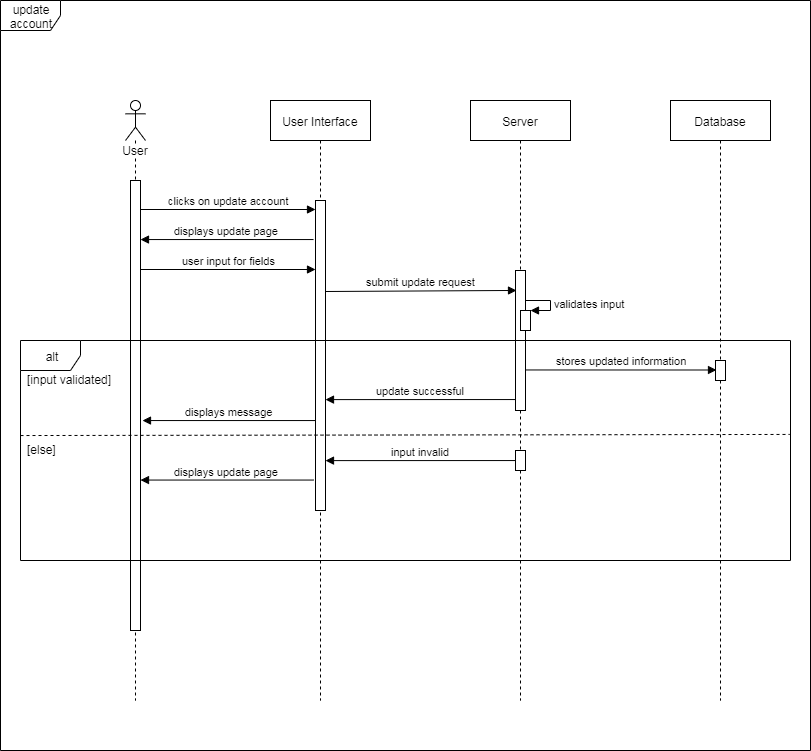

The diagram above was exported from draw.io. Its source (the exported page's mxGraphModel, read from the mxfile embedded in the PNG):
<mxGraphModel dx="1573" dy="713" grid="1" gridSize="10" guides="1" tooltips="1" connect="1" arrows="1" fold="1" page="1" pageScale="1" pageWidth="827" pageHeight="1169" math="0" shadow="0">
  <root>
    <mxCell id="0" />
    <mxCell id="1" parent="0" />
    <mxCell id="aeaTuu6fJMMcvKC9drHl-78" value="User Interface" style="shape=umlLifeline;perimeter=lifelinePerimeter;whiteSpace=wrap;html=1;container=1;collapsible=0;recursiveResize=0;outlineConnect=0;" vertex="1" parent="1">
      <mxGeometry x="278" y="125" width="100" height="600" as="geometry" />
    </mxCell>
    <mxCell id="aeaTuu6fJMMcvKC9drHl-79" value="" style="html=1;points=[];perimeter=orthogonalPerimeter;" vertex="1" parent="aeaTuu6fJMMcvKC9drHl-78">
      <mxGeometry x="45" y="100" width="10" height="310" as="geometry" />
    </mxCell>
    <mxCell id="aeaTuu6fJMMcvKC9drHl-80" value="Server" style="shape=umlLifeline;perimeter=lifelinePerimeter;whiteSpace=wrap;html=1;container=1;collapsible=0;recursiveResize=0;outlineConnect=0;" vertex="1" parent="1">
      <mxGeometry x="478" y="125" width="100" height="600" as="geometry" />
    </mxCell>
    <mxCell id="aeaTuu6fJMMcvKC9drHl-81" value="" style="html=1;points=[];perimeter=orthogonalPerimeter;" vertex="1" parent="aeaTuu6fJMMcvKC9drHl-80">
      <mxGeometry x="45" y="170" width="10" height="140" as="geometry" />
    </mxCell>
    <mxCell id="aeaTuu6fJMMcvKC9drHl-82" value="" style="html=1;points=[];perimeter=orthogonalPerimeter;" vertex="1" parent="aeaTuu6fJMMcvKC9drHl-80">
      <mxGeometry x="45" y="350" width="10" height="20" as="geometry" />
    </mxCell>
    <mxCell id="aeaTuu6fJMMcvKC9drHl-83" value="Database" style="shape=umlLifeline;perimeter=lifelinePerimeter;whiteSpace=wrap;html=1;container=1;collapsible=0;recursiveResize=0;outlineConnect=0;" vertex="1" parent="1">
      <mxGeometry x="678" y="125" width="100" height="600" as="geometry" />
    </mxCell>
    <mxCell id="aeaTuu6fJMMcvKC9drHl-84" value="" style="html=1;points=[];perimeter=orthogonalPerimeter;" vertex="1" parent="aeaTuu6fJMMcvKC9drHl-83">
      <mxGeometry x="45" y="260" width="10" height="20" as="geometry" />
    </mxCell>
    <mxCell id="aeaTuu6fJMMcvKC9drHl-85" value="clicks on update account" style="html=1;verticalAlign=bottom;endArrow=block;" edge="1" parent="1">
      <mxGeometry width="80" relative="1" as="geometry">
        <mxPoint x="148" y="234" as="sourcePoint" />
        <mxPoint x="323" y="234" as="targetPoint" />
      </mxGeometry>
    </mxCell>
    <mxCell id="aeaTuu6fJMMcvKC9drHl-86" value="user input for fields" style="html=1;verticalAlign=bottom;endArrow=block;" edge="1" parent="1">
      <mxGeometry width="80" relative="1" as="geometry">
        <mxPoint x="148" y="294" as="sourcePoint" />
        <mxPoint x="323" y="294" as="targetPoint" />
      </mxGeometry>
    </mxCell>
    <mxCell id="aeaTuu6fJMMcvKC9drHl-87" value="displays update page" style="html=1;verticalAlign=bottom;endArrow=block;exitX=-0.2;exitY=0.345;exitDx=0;exitDy=0;exitPerimeter=0;" edge="1" parent="1">
      <mxGeometry width="80" relative="1" as="geometry">
        <mxPoint x="321" y="264.04999999999995" as="sourcePoint" />
        <mxPoint x="148" y="264.04999999999995" as="targetPoint" />
      </mxGeometry>
    </mxCell>
    <mxCell id="aeaTuu6fJMMcvKC9drHl-88" value="submit update request" style="html=1;verticalAlign=bottom;endArrow=block;entryX=0.1;entryY=0.158;entryDx=0;entryDy=0;entryPerimeter=0;" edge="1" parent="1">
      <mxGeometry width="80" relative="1" as="geometry">
        <mxPoint x="333" y="316" as="sourcePoint" />
        <mxPoint x="524" y="314.96000000000004" as="targetPoint" />
      </mxGeometry>
    </mxCell>
    <mxCell id="aeaTuu6fJMMcvKC9drHl-89" value="" style="group" vertex="1" connectable="0" parent="1">
      <mxGeometry x="528" y="325" width="30" height="30" as="geometry" />
    </mxCell>
    <mxCell id="aeaTuu6fJMMcvKC9drHl-90" value="" style="html=1;points=[];perimeter=orthogonalPerimeter;" vertex="1" parent="aeaTuu6fJMMcvKC9drHl-89">
      <mxGeometry y="10" width="10" height="20" as="geometry" />
    </mxCell>
    <mxCell id="aeaTuu6fJMMcvKC9drHl-91" value="validates input" style="edgeStyle=orthogonalEdgeStyle;html=1;align=left;spacingLeft=2;endArrow=block;rounded=0;entryX=1;entryY=0;" edge="1" parent="aeaTuu6fJMMcvKC9drHl-89" target="aeaTuu6fJMMcvKC9drHl-90">
      <mxGeometry relative="1" as="geometry">
        <mxPoint x="5" as="sourcePoint" />
        <Array as="points">
          <mxPoint x="30" />
        </Array>
      </mxGeometry>
    </mxCell>
    <mxCell id="aeaTuu6fJMMcvKC9drHl-92" value="stores updated information" style="html=1;verticalAlign=bottom;endArrow=block;exitX=1;exitY=0.883;exitDx=0;exitDy=0;exitPerimeter=0;entryX=0.1;entryY=0.575;entryDx=0;entryDy=0;entryPerimeter=0;" edge="1" parent="1">
      <mxGeometry width="80" relative="1" as="geometry">
        <mxPoint x="533" y="394.46000000000004" as="sourcePoint" />
        <mxPoint x="724" y="394.5" as="targetPoint" />
      </mxGeometry>
    </mxCell>
    <mxCell id="aeaTuu6fJMMcvKC9drHl-93" value="User" style="shape=umlLifeline;participant=umlActor;perimeter=lifelinePerimeter;whiteSpace=wrap;html=1;container=1;collapsible=0;recursiveResize=0;verticalAlign=top;spacingTop=36;labelBackgroundColor=#ffffff;outlineConnect=0;" vertex="1" parent="1">
      <mxGeometry x="133" y="125" width="20" height="600" as="geometry" />
    </mxCell>
    <mxCell id="aeaTuu6fJMMcvKC9drHl-94" value="" style="html=1;points=[];perimeter=orthogonalPerimeter;" vertex="1" parent="aeaTuu6fJMMcvKC9drHl-93">
      <mxGeometry x="5" y="80" width="10" height="450" as="geometry" />
    </mxCell>
    <mxCell id="aeaTuu6fJMMcvKC9drHl-95" value="update successful" style="html=1;verticalAlign=bottom;endArrow=block;exitX=-0.2;exitY=0.345;exitDx=0;exitDy=0;exitPerimeter=0;entryX=1;entryY=0.905;entryDx=0;entryDy=0;entryPerimeter=0;" edge="1" parent="1">
      <mxGeometry width="80" relative="1" as="geometry">
        <mxPoint x="523" y="424.04999999999995" as="sourcePoint" />
        <mxPoint x="333" y="424.0999999999999" as="targetPoint" />
      </mxGeometry>
    </mxCell>
    <mxCell id="aeaTuu6fJMMcvKC9drHl-96" value="displays message" style="html=1;verticalAlign=bottom;endArrow=block;exitX=-0.2;exitY=0.345;exitDx=0;exitDy=0;exitPerimeter=0;" edge="1" parent="1">
      <mxGeometry width="80" relative="1" as="geometry">
        <mxPoint x="323" y="445.04999999999995" as="sourcePoint" />
        <mxPoint x="150" y="445.04999999999995" as="targetPoint" />
      </mxGeometry>
    </mxCell>
    <mxCell id="aeaTuu6fJMMcvKC9drHl-97" value="" style="endArrow=none;dashed=1;html=1;entryX=0.999;entryY=0.427;entryDx=0;entryDy=0;entryPerimeter=0;exitX=0;exitY=0.432;exitDx=0;exitDy=0;exitPerimeter=0;" edge="1" parent="1" source="aeaTuu6fJMMcvKC9drHl-102" target="aeaTuu6fJMMcvKC9drHl-102">
      <mxGeometry width="50" height="50" relative="1" as="geometry">
        <mxPoint x="68" y="505" as="sourcePoint" />
        <mxPoint x="118" y="455" as="targetPoint" />
      </mxGeometry>
    </mxCell>
    <mxCell id="aeaTuu6fJMMcvKC9drHl-98" value="[input validated]" style="text;html=1;resizable=0;points=[];autosize=1;align=left;verticalAlign=top;spacingTop=-4;" vertex="1" parent="1">
      <mxGeometry x="33" y="395" width="100" height="20" as="geometry" />
    </mxCell>
    <mxCell id="aeaTuu6fJMMcvKC9drHl-99" value="[else]" style="text;html=1;resizable=0;points=[];autosize=1;align=left;verticalAlign=top;spacingTop=-4;" vertex="1" parent="1">
      <mxGeometry x="33" y="465" width="40" height="20" as="geometry" />
    </mxCell>
    <mxCell id="aeaTuu6fJMMcvKC9drHl-100" value="input invalid" style="html=1;verticalAlign=bottom;endArrow=block;exitX=-0.2;exitY=0.345;exitDx=0;exitDy=0;exitPerimeter=0;entryX=1;entryY=0.905;entryDx=0;entryDy=0;entryPerimeter=0;" edge="1" parent="1">
      <mxGeometry width="80" relative="1" as="geometry">
        <mxPoint x="523" y="485.04999999999995" as="sourcePoint" />
        <mxPoint x="333" y="485.0999999999999" as="targetPoint" />
      </mxGeometry>
    </mxCell>
    <mxCell id="aeaTuu6fJMMcvKC9drHl-101" value="displays update page" style="html=1;verticalAlign=bottom;endArrow=block;exitX=-0.2;exitY=0.345;exitDx=0;exitDy=0;exitPerimeter=0;" edge="1" parent="1">
      <mxGeometry width="80" relative="1" as="geometry">
        <mxPoint x="321" y="504.54999999999995" as="sourcePoint" />
        <mxPoint x="148" y="504.54999999999995" as="targetPoint" />
      </mxGeometry>
    </mxCell>
    <mxCell id="aeaTuu6fJMMcvKC9drHl-102" value="alt" style="shape=umlFrame;whiteSpace=wrap;html=1;" vertex="1" parent="1">
      <mxGeometry x="28" y="365" width="770" height="220" as="geometry" />
    </mxCell>
    <mxCell id="aeaTuu6fJMMcvKC9drHl-103" value="update account" style="shape=umlFrame;whiteSpace=wrap;html=1;" vertex="1" parent="1">
      <mxGeometry x="8" y="25" width="810" height="750" as="geometry" />
    </mxCell>
  </root>
</mxGraphModel>